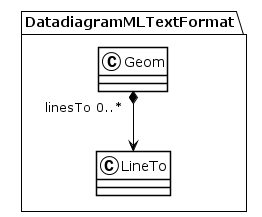

The diagram above was rendered by PlantUML. Its source (embedded in the PNG):
@startuml
!theme plain
package DatadiagramMLTextFormat {
class Geom {
}
Geom "linesTo 0..*" *--> LineTo
class LineTo {
}
}
@enduml